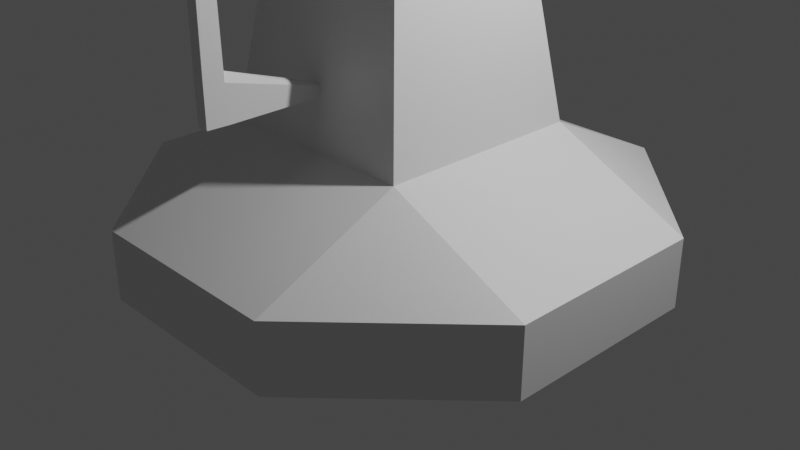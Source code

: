 # Source: OreMiner.blend  (saved by Blender 2.82.7; exported with 4.5.12 LTS)
import bpy
from mathutils import Matrix  # noqa: F401  (used for matrix-valued properties, if any)

bpy.ops.wm.read_factory_settings(use_empty=True)
scene = bpy.context.scene
scene.name = 'Scene'

# ---- collections
col_collection = bpy.data.collections.new('Collection'); scene.collection.children.link(col_collection)

# ---- materials (node trees are filled in below, after node groups)
mat_material = bpy.data.materials.new('Material')
mat_material.alpha_threshold = 0.0
mat_material.use_transparent_shadow = False
mat_material.line_color = (0.0, 0.0, 0.0, 1.0)

# ---- material node trees
mat_material.use_nodes = True; mat_material.node_tree.nodes.clear()
_N = mat_material.node_tree.nodes; _L = mat_material.node_tree.links
n0 = _N.new('ShaderNodeOutputMaterial'); n0.name = 'Material Output'; n0.location = (300, 300)
n1 = _N.new('ShaderNodeBsdfPrincipled'); n1.name = 'Principled BSDF'; n1.location = (10, 300)
n1.distribution = 'GGX'
n1.subsurface_method = 'BURLEY'
n1.inputs[2].default_value = 0.4
n1.inputs[3].default_value = 1.45
n1.inputs[27].default_value = (0.0, 0.0, 0.0, 1.0)
n1.inputs[28].default_value = 1.0
_L.new(n1.outputs[0], n0.inputs[0])
n0.is_active_output = True

# ---- world
world_world = bpy.data.worlds.new('World'); scene.world = world_world
world_world.use_nodes = True; world_world.node_tree.nodes.clear()
_N = world_world.node_tree.nodes; _L = world_world.node_tree.links
n0 = _N.new('ShaderNodeOutputWorld'); n0.name = 'World Output'; n0.location = (300, 300)
n1 = _N.new('ShaderNodeBackground'); n1.name = 'Background'; n1.location = (10, 300)
n1.inputs[0].default_value = (0.05088, 0.05088, 0.05088, 1.0)
_L.new(n1.outputs[0], n0.inputs[0])
n0.is_active_output = True
world_world.color = (0.05088, 0.05088, 0.05088)
world_world.use_sun_shadow = False
world_world.sun_shadow_jitter_overblur = 0.0

# ---- cameras
cam_camera = bpy.data.cameras.new('Camera')
cam_camera.clip_end = 100.0
cam_camera.ortho_scale = 7.314

# ---- lights
light_light = bpy.data.lights.new('Light', 'POINT')
light_light.transmission_factor = 0.0
light_light.energy = 1000.0
light_light.shadow_soft_size = 0.1
light_light.shadow_maximum_resolution = 0.006
light_light.use_absolute_resolution = True

# ---- meshes
me_cube = bpy.data.meshes.new('Cube')
me_cube.from_pydata([(0.3777, 1.0, 0.3777), (0.3777, 0.3777, 1.0), (1.0, 0.3777, 0.3777), (0.3777, 0.3777, -1.0), (0.3777, 1.0, -0.3777), (1.0, 0.3777, -0.3777), (1.0, -0.3777, 0.3777), (0.3777, -0.3777, 1.0), (0.3777, -1.0, 0.3777), (1.0, -0.3777, -0.3777), (0.3777, -1.0, -0.3777), (0.3777, -0.3777, -1.0), (-0.3777, 1.0, 0.3777), (-1.0, 0.3777, 0.3777), (-0.3777, 0.3777, 1.0), (-1.0, 0.3777, -0.3777), (-0.3777, 1.0, -0.3777), (-0.3777, 0.3777, -1.0), (-1.0, -0.3777, 0.3777), (-0.3777, -1.0, 0.3777), (-0.3777, -0.3777, 1.0), (-0.3777, -0.3777, -1.0), (-0.3777, -1.0, -0.3777), (-1.0, -0.3777, -0.3777), (-0.2115, 0.2115, 7.264), (0.2115, 0.2115, 7.264), (-0.2115, -0.2115, 7.264), (0.2115, -0.2115, 7.264), (0.3777, -0.3777, 3.039), (0.2115, -0.2115, 3.205), (-0.2115, -0.2115, 3.205), (-0.3777, -0.3777, 3.039), (0.3777, 0.3777, 3.039), (0.2115, 0.2115, 3.205), (-0.2115, 0.2115, 3.205), (-0.3777, 0.3777, 3.039), (0.2115, -0.2115, 5.263), (0.2115, 0.2115, 5.263), (-0.2115, -0.2115, 5.263), (-0.2115, 0.2115, 5.263), (0.2115, 0.2115, 6.263), (-0.2115, -0.2115, 6.263), (0.2115, -0.2115, 6.263), (-0.2115, 0.2115, 6.263), (0.2115, -0.2115, 4.234), (-0.2115, 0.2115, 4.234), (0.2115, 0.2115, 4.234), (-0.2115, -0.2115, 4.234), (-0.2115, -0.2115, 8.337), (-0.2115, 0.2115, 8.337), (0.2115, -0.2115, 8.337), (0.2115, 0.2115, 8.337), (0.3759, 0.2115, 7.264), (0.3759, -0.2115, 7.264), (0.3759, 0.2115, 8.337), (0.3759, -0.2115, 8.337), (0.2115, -0.3669, 7.264), (-0.2115, -0.3669, 7.264), (0.2115, -0.3669, 8.337), (-0.2115, -0.3669, 8.337), (-0.3225, -0.2115, 7.264), (-0.3225, 0.2115, 7.264), (-0.3225, -0.2115, 8.337), (-0.3225, 0.2115, 8.337), (-0.2115, 0.3704, 7.264), (0.2115, 0.3704, 7.264), (-0.2115, 0.3704, 8.337), (0.2115, 0.3704, 8.337), (-0.2115, 0.3716, 6.723), (-0.2115, 0.3716, 4.803), (0.2115, 0.3716, 4.803), (0.2115, 0.3716, 6.723), (0.4341, -0.2115, 6.723), (0.4341, -0.2115, 4.803), (0.4341, 0.2115, 4.803), (0.4341, 0.2115, 6.723), (-0.3565, 0.2115, 6.723), (-0.3565, 0.2115, 4.803), (-0.3565, -0.2115, 4.803), (-0.3565, -0.2115, 6.723), (0.2115, -0.3358, 6.723), (0.2115, -0.3358, 4.803), (-0.2115, -0.3358, 4.803), (-0.2115, -0.3358, 6.723), (-0.2115, 0.3716, 6.723), (-0.2115, 0.3716, 4.803), (0.2115, 0.3716, 4.803), (0.2115, 0.3716, 6.723), (0.4341, -0.2115, 6.723), (0.4341, -0.2115, 4.803), (0.4341, 0.2115, 4.803), (0.4341, 0.2115, 6.723), (-0.3565, 0.2115, 6.723), (-0.3565, 0.2115, 4.803), (-0.3565, -0.2115, 4.803), (-0.3565, -0.2115, 6.723), (0.2115, -0.3358, 6.723), (0.2115, -0.3358, 4.803), (-0.2115, -0.3358, 4.803), (-0.2115, -0.3358, 6.723), (0.5602, -0.07274, 6.723), (0.5602, -0.07274, 4.803), (0.5602, 0.07274, 4.803), (0.5602, 0.07274, 6.723), (0.05805, -0.5371, 6.723), (0.05805, -0.5371, 4.803), (-0.05805, -0.5371, 4.803), (-0.05805, -0.5371, 6.723), (-0.5782, 0.05492, 6.723), (-0.5782, 0.05492, 4.803), (-0.5782, -0.05492, 4.803), (-0.5782, -0.05492, 6.723), (-0.05173, 0.5508, 6.723), (-0.05173, 0.5508, 4.803), (0.05173, 0.5508, 4.803), (0.05173, 0.5508, 6.723), (0.05805, -0.5371, 5.099), (-4.843e-08, -0.5371, 4.803), (-0.05805, -0.5371, 5.099), (-4.843e-08, -0.5371, 6.723), (-4.843e-08, -0.5371, 5.099), (0.02354, -0.7096, 5.03), (0.02354, -0.7096, 4.873), (-4.926e-08, -0.7096, 4.873), (-0.02354, -0.7096, 4.873), (-0.02354, -0.7096, 5.03), (-4.926e-08, -0.7096, 5.03), (0.02354, -0.7488, 5.03), (0.02354, -0.7488, 4.873), (-4.926e-08, -0.7488, 4.873), (-0.02354, -0.7488, 4.873), (-0.02354, -0.7488, 5.03), (-4.926e-08, -0.7488, 5.03), (-4.926e-08, -0.7096, 1.685), (-0.02354, -0.7096, 1.685), (0.02354, -0.7096, 1.685), (-0.02354, -0.7488, 1.685), (-4.926e-08, -0.7488, 1.685), (0.02354, -0.7488, 1.685), (-4.926e-08, -0.7096, 1.555), (-0.02354, -0.7096, 1.555), (0.02354, -0.7096, 1.555), (-0.02354, -0.7488, 1.555), (-4.926e-08, -0.7488, 1.555), (0.02354, -0.7488, 1.555), (-4.926e-08, -0.2627, 1.685), (-0.02354, -0.2627, 1.685), (0.02354, -0.2627, 1.685), (0.02354, -0.2627, 1.555), (-4.926e-08, -0.2627, 1.555), (-0.02354, -0.2627, 1.555)], [], [(17, 3, 11, 21), (23, 18, 13, 15), (10, 8, 19, 22), (26, 27, 56, 57), (5, 2, 6, 9), (0, 1, 2), (3, 4, 5), (6, 7, 8), (9, 10, 11), (12, 13, 14), (15, 16, 17), (18, 19, 20), (21, 22, 23), (17, 21, 23, 15), (3, 17, 16, 4), (2, 5, 4, 0), (22, 19, 18, 23), (8, 10, 9, 6), (12, 16, 15, 13), (7, 20, 19, 8), (1, 7, 6, 2), (21, 11, 10, 22), (20, 14, 13, 18), (14, 1, 0, 12), (11, 3, 5, 9), (16, 12, 0, 4), (7, 1, 32, 28), (1, 14, 35, 32), (14, 20, 31, 35), (43, 41, 26, 24), (29, 30, 31, 28), (33, 29, 28, 32), (30, 34, 35, 31), (34, 33, 32, 35), (20, 7, 28, 31), (42, 40, 25, 27), (41, 42, 27, 26), (40, 43, 24, 25), (46, 45, 39, 37), (47, 44, 36, 38), (44, 46, 37, 36), (45, 47, 38, 39), (39, 43, 68, 69), (42, 41, 83, 80), (42, 36, 73, 72), (38, 41, 79, 78), (34, 30, 47, 45), (29, 33, 46, 44), (30, 29, 44, 47), (33, 34, 45, 46), (51, 49, 48, 50), (27, 25, 52, 53), (48, 49, 63, 62), (24, 49, 66, 64), (53, 52, 54, 55), (25, 51, 54, 52), (50, 27, 53, 55), (51, 50, 55, 54), (57, 56, 58, 59), (48, 26, 57, 59), (50, 48, 59, 58), (27, 50, 58, 56), (61, 60, 62, 63), (49, 24, 61, 63), (26, 48, 62, 60), (24, 26, 60, 61), (65, 64, 66, 67), (49, 51, 67, 66), (51, 25, 65, 67), (25, 24, 64, 65), (72, 73, 89, 88), (43, 40, 71, 68), (40, 37, 70, 71), (37, 39, 69, 70), (69, 68, 84, 85), (40, 42, 72, 75), (37, 40, 75, 74), (36, 37, 74, 73), (80, 83, 99, 96), (39, 38, 78, 77), (43, 39, 77, 76), (41, 43, 76, 79), (79, 76, 92, 95), (36, 42, 80, 81), (41, 38, 82, 83), (38, 36, 81, 82), (84, 87, 115, 112), (90, 91, 103, 102), (93, 94, 110, 109), (99, 98, 106, 118, 107), (70, 69, 85, 86), (76, 77, 93, 92), (73, 74, 90, 89), (81, 80, 96, 97), (71, 70, 86, 87), (77, 78, 94, 93), (74, 75, 91, 90), (82, 81, 97, 98), (68, 71, 87, 84), (78, 79, 95, 94), (75, 72, 88, 91), (83, 82, 98, 99), (101, 102, 103, 100), (88, 89, 101, 100), (91, 88, 100, 103), (89, 90, 102, 101), (120, 116, 104, 119), (97, 96, 104, 116, 105), (96, 99, 107, 119, 104), (98, 97, 105, 117, 106), (109, 110, 111, 108), (94, 95, 111, 110), (92, 93, 109, 108), (95, 92, 108, 111), (114, 113, 112, 115), (86, 85, 113, 114), (87, 86, 114, 115), (85, 84, 112, 113), (118, 120, 119, 107), (116, 120, 126, 121), (105, 116, 121, 122), (122, 128, 138, 135), (125, 124, 130, 131), (117, 105, 122, 123), (106, 117, 123, 124), (120, 118, 125, 126), (118, 106, 124, 125), (130, 129, 132, 131), (129, 128, 127, 132), (121, 126, 132, 127), (128, 129, 137, 138), (122, 121, 127, 128), (126, 125, 131, 132), (135, 138, 144, 141), (139, 140, 150, 149), (124, 123, 133, 134), (130, 124, 134, 136), (123, 122, 135, 133), (129, 130, 136, 137), (140, 139, 143, 142), (139, 141, 144, 143), (138, 137, 143, 144), (136, 134, 140, 142), (133, 135, 147, 145), (137, 136, 142, 143), (145, 147, 148, 149), (146, 145, 149, 150), (141, 139, 149, 148), (140, 134, 146, 150), (134, 133, 145, 146), (135, 141, 148, 147)])
_uv = me_cube.uv_layers.new(name='UVMap')
_uv.uv.foreach_set('vector', [0.2028, 0.5778, 0.2972, 0.5778, 0.2972, 0.6722, 0.2028, 0.6722, 0.4528, 0.07778, 0.5472, 0.07778, 0.5472, 0.1722, 0.4528, 0.1722, 0.4528, 0.8278, 0.5472, 0.8278, 0.5472, 0.9222, 0.4528, 0.9222, 0.7764, 0.6514, 0.7236, 0.6514, 0.7236, 0.6514, 0.7764, 0.6514, 0.4528, 0.5778, 0.5472, 0.5778, 0.5472, 0.6722, 0.4528, 0.6722, 0.5472, 0.4222, 0.625, 0.4222, 0.5472, 0.5, 0.2972, 0.5778, 0.2972, 0.5, 0.375, 0.5778, 0.5472, 0.6722, 0.625, 0.6722, 0.5472, 0.75, 0.4528, 0.6722, 0.4528, 0.75, 0.375, 0.6722, 0.5472, 0.3278, 0.5472, 0.25, 0.625, 0.3278, 0.4528, 0.1722, 0.4528, 0.25, 0.375, 0.1722, 0.5472, 0.07778, 0.5472, 0.0, 0.625, 0.07778, 0.2028, 0.6722, 0.2028, 0.75, 0.125, 0.6722, 0.2028, 0.5778, 0.2028, 0.6722, 0.125, 0.6722, 0.125, 0.5778, 0.2972, 0.5778, 0.2028, 0.5778, 0.2028, 0.5, 0.2972, 0.5, 0.5472, 0.5778, 0.4528, 0.5778, 0.4528, 0.4222, 0.5472, 0.4222, 0.4528, 0.9222, 0.5472, 0.9222, 0.5472, 1.0, 0.4528, 1.0, 0.5472, 0.8278, 0.4528, 0.8278, 0.4528, 0.6722, 0.5472, 0.6722, 0.5472, 0.3278, 0.4528, 0.3278, 0.4528, 0.1722, 0.5472, 0.1722, 0.7028, 0.6722, 0.7972, 0.6722, 0.7972, 0.75, 0.7028, 0.75, 0.7028, 0.5778, 0.7028, 0.6722, 0.5472, 0.6722, 0.5472, 0.5778, 0.2028, 0.6722, 0.2972, 0.6722, 0.2972, 0.75, 0.2028, 0.75, 0.7972, 0.6722, 0.7972, 0.5778, 0.875, 0.5778, 0.875, 0.6722, 0.7972, 0.5778, 0.7028, 0.5778, 0.7028, 0.5, 0.7972, 0.5, 0.2972, 0.6722, 0.2972, 0.5778, 0.4528, 0.5778, 0.4528, 0.6722, 0.4528, 0.3278, 0.5472, 0.3278, 0.5472, 0.4222, 0.4528, 0.4222, 0.7028, 0.6722, 0.7028, 0.5778, 0.7028, 0.5778, 0.7028, 0.6722, 0.7028, 0.5778, 0.7972, 0.5778, 0.7972, 0.5778, 0.7028, 0.5778, 0.7972, 0.5778, 0.7972, 0.6722, 0.7972, 0.6722, 0.7972, 0.5778, 0.7764, 0.5986, 0.7764, 0.6514, 0.7764, 0.6514, 0.7764, 0.5986, 0.7236, 0.6514, 0.7764, 0.6514, 0.7972, 0.6722, 0.7028, 0.6722, 0.7236, 0.5986, 0.7236, 0.6514, 0.7028, 0.6722, 0.7028, 0.5778, 0.7764, 0.6514, 0.7764, 0.5986, 0.7972, 0.5778, 0.7972, 0.6722, 0.7764, 0.5986, 0.7236, 0.5986, 0.7028, 0.5778, 0.7972, 0.5778, 0.7972, 0.6722, 0.7028, 0.6722, 0.7028, 0.6722, 0.7972, 0.6722, 0.7236, 0.6514, 0.7236, 0.5986, 0.7236, 0.5986, 0.7236, 0.6514, 0.7764, 0.6514, 0.7236, 0.6514, 0.7236, 0.6514, 0.7764, 0.6514, 0.7236, 0.5986, 0.7764, 0.5986, 0.7764, 0.5986, 0.7236, 0.5986, 0.7236, 0.5986, 0.7764, 0.5986, 0.7764, 0.5986, 0.7236, 0.5986, 0.7764, 0.6514, 0.7236, 0.6514, 0.7236, 0.6514, 0.7764, 0.6514, 0.7236, 0.6514, 0.7236, 0.5986, 0.7236, 0.5986, 0.7236, 0.6514, 0.7764, 0.5986, 0.7764, 0.6514, 0.7764, 0.6514, 0.7764, 0.5986, 0.7764, 0.5986, 0.7764, 0.5986, 0.7764, 0.5986, 0.7764, 0.5986, 0.7236, 0.6514, 0.7764, 0.6514, 0.7764, 0.6514, 0.7236, 0.6514, 0.7236, 0.6514, 0.7236, 0.6514, 0.7236, 0.6514, 0.7236, 0.6514, 0.7764, 0.6514, 0.7764, 0.6514, 0.7764, 0.6514, 0.7764, 0.6514, 0.7764, 0.5986, 0.7764, 0.6514, 0.7764, 0.6514, 0.7764, 0.5986, 0.7236, 0.6514, 0.7236, 0.5986, 0.7236, 0.5986, 0.7236, 0.6514, 0.7764, 0.6514, 0.7236, 0.6514, 0.7236, 0.6514, 0.7764, 0.6514, 0.7236, 0.5986, 0.7764, 0.5986, 0.7764, 0.5986, 0.7236, 0.5986, 0.7236, 0.5986, 0.7764, 0.5986, 0.7764, 0.6514, 0.7236, 0.6514, 0.7236, 0.6514, 0.7236, 0.5986, 0.7236, 0.5986, 0.7236, 0.6514, 0.7764, 0.6514, 0.7764, 0.5986, 0.7764, 0.5986, 0.7764, 0.6514, 0.7764, 0.5986, 0.7764, 0.5986, 0.7764, 0.5986, 0.7764, 0.5986, 0.7236, 0.6514, 0.7236, 0.5986, 0.7236, 0.5986, 0.7236, 0.6514, 0.7236, 0.5986, 0.7236, 0.5986, 0.7236, 0.5986, 0.7236, 0.5986, 0.7236, 0.6514, 0.7236, 0.6514, 0.7236, 0.6514, 0.7236, 0.6514, 0.7236, 0.5986, 0.7236, 0.6514, 0.7236, 0.6514, 0.7236, 0.5986, 0.7764, 0.6514, 0.7236, 0.6514, 0.7236, 0.6514, 0.7764, 0.6514, 0.7764, 0.6514, 0.7764, 0.6514, 0.7764, 0.6514, 0.7764, 0.6514, 0.7236, 0.6514, 0.7764, 0.6514, 0.7764, 0.6514, 0.7236, 0.6514, 0.7236, 0.6514, 0.7236, 0.6514, 0.7236, 0.6514, 0.7236, 0.6514, 0.7764, 0.5986, 0.7764, 0.6514, 0.7764, 0.6514, 0.7764, 0.5986, 0.7764, 0.5986, 0.7764, 0.5986, 0.7764, 0.5986, 0.7764, 0.5986, 0.7764, 0.6514, 0.7764, 0.6514, 0.7764, 0.6514, 0.7764, 0.6514, 0.7764, 0.5986, 0.7764, 0.6514, 0.7764, 0.6514, 0.7764, 0.5986, 0.7236, 0.5986, 0.7764, 0.5986, 0.7764, 0.5986, 0.7236, 0.5986, 0.7764, 0.5986, 0.7236, 0.5986, 0.7236, 0.5986, 0.7764, 0.5986, 0.7236, 0.5986, 0.7236, 0.5986, 0.7236, 0.5986, 0.7236, 0.5986, 0.7236, 0.5986, 0.7764, 0.5986, 0.7764, 0.5986, 0.7236, 0.5986, 0.7236, 0.6514, 0.7236, 0.6514, 0.7236, 0.6514, 0.7236, 0.6514, 0.7764, 0.5986, 0.7236, 0.5986, 0.7236, 0.5986, 0.7764, 0.5986, 0.7236, 0.5986, 0.7236, 0.5986, 0.7236, 0.5986, 0.7236, 0.5986, 0.7236, 0.5986, 0.7764, 0.5986, 0.7764, 0.5986, 0.7236, 0.5986, 0.7764, 0.5986, 0.7764, 0.5986, 0.7764, 0.5986, 0.7764, 0.5986, 0.7236, 0.5986, 0.7236, 0.6514, 0.7236, 0.6514, 0.7236, 0.5986, 0.7236, 0.5986, 0.7236, 0.5986, 0.7236, 0.5986, 0.7236, 0.5986, 0.7236, 0.6514, 0.7236, 0.5986, 0.7236, 0.5986, 0.7236, 0.6514, 0.7236, 0.6514, 0.7764, 0.6514, 0.7764, 0.6514, 0.7236, 0.6514, 0.7764, 0.5986, 0.7764, 0.6514, 0.7764, 0.6514, 0.7764, 0.5986, 0.7764, 0.5986, 0.7764, 0.5986, 0.7764, 0.5986, 0.7764, 0.5986, 0.7764, 0.6514, 0.7764, 0.5986, 0.7764, 0.5986, 0.7764, 0.6514, 0.7764, 0.6514, 0.7764, 0.5986, 0.7764, 0.5986, 0.7764, 0.6514, 0.7236, 0.6514, 0.7236, 0.6514, 0.7236, 0.6514, 0.7236, 0.6514, 0.7764, 0.6514, 0.7764, 0.6514, 0.7764, 0.6514, 0.7764, 0.6514, 0.7764, 0.6514, 0.7236, 0.6514, 0.7236, 0.6514, 0.7764, 0.6514, 0.7764, 0.5986, 0.7236, 0.5986, 0.7236, 0.5986, 0.7764, 0.5986, 0.7236, 0.5986, 0.7236, 0.5986, 0.7236, 0.5986, 0.7236, 0.5986, 0.7764, 0.5986, 0.7764, 0.6514, 0.7764, 0.6514, 0.7764, 0.5986, 0.7764, 0.6514, 0.7764, 0.6514, 0.7764, 0.6514, 0.7764, 0.6514, 0.7764, 0.6514, 0.7236, 0.5986, 0.7764, 0.5986, 0.7764, 0.5986, 0.7236, 0.5986, 0.7764, 0.5986, 0.7764, 0.5986, 0.7764, 0.5986, 0.7764, 0.5986, 0.7236, 0.6514, 0.7236, 0.5986, 0.7236, 0.5986, 0.7236, 0.6514, 0.7236, 0.6514, 0.7236, 0.6514, 0.7236, 0.6514, 0.7236, 0.6514, 0.7236, 0.5986, 0.7236, 0.5986, 0.7236, 0.5986, 0.7236, 0.5986, 0.7764, 0.5986, 0.7764, 0.6514, 0.7764, 0.6514, 0.7764, 0.5986, 0.7236, 0.5986, 0.7236, 0.5986, 0.7236, 0.5986, 0.7236, 0.5986, 0.7764, 0.6514, 0.7236, 0.6514, 0.7236, 0.6514, 0.7764, 0.6514, 0.7764, 0.5986, 0.7236, 0.5986, 0.7236, 0.5986, 0.7764, 0.5986, 0.7764, 0.6514, 0.7764, 0.6514, 0.7764, 0.6514, 0.7764, 0.6514, 0.7236, 0.5986, 0.7236, 0.6514, 0.7236, 0.6514, 0.7236, 0.5986, 0.7764, 0.6514, 0.7764, 0.6514, 0.7764, 0.6514, 0.7764, 0.6514, 0.7236, 0.6514, 0.7236, 0.5986, 0.7236, 0.5986, 0.7236, 0.6514, 0.7236, 0.6514, 0.7236, 0.6514, 0.7236, 0.6514, 0.7236, 0.6514, 0.7236, 0.5986, 0.7236, 0.6514, 0.7236, 0.6514, 0.7236, 0.5986, 0.7236, 0.6514, 0.7236, 0.5986, 0.7236, 0.5986, 0.7236, 0.6514, 0.75, 0.6514, 0.7236, 0.6514, 0.7236, 0.6514, 0.75, 0.6514, 0.7236, 0.6514, 0.7236, 0.6514, 0.7236, 0.6514, 0.7236, 0.6514, 0.7236, 0.6514, 0.7236, 0.6514, 0.7764, 0.6514, 0.7764, 0.6514, 0.75, 0.6514, 0.7236, 0.6514, 0.7764, 0.6514, 0.7236, 0.6514, 0.7236, 0.6514, 0.75, 0.6514, 0.7764, 0.6514, 0.7764, 0.5986, 0.7764, 0.6514, 0.7764, 0.6514, 0.7764, 0.5986, 0.7764, 0.6514, 0.7764, 0.6514, 0.7764, 0.6514, 0.7764, 0.6514, 0.7764, 0.5986, 0.7764, 0.5986, 0.7764, 0.5986, 0.7764, 0.5986, 0.7764, 0.6514, 0.7764, 0.5986, 0.7764, 0.5986, 0.7764, 0.6514, 0.7236, 0.5986, 0.7764, 0.5986, 0.7764, 0.5986, 0.7236, 0.5986, 0.7236, 0.5986, 0.7764, 0.5986, 0.7764, 0.5986, 0.7236, 0.5986, 0.7236, 0.5986, 0.7236, 0.5986, 0.7236, 0.5986, 0.7236, 0.5986, 0.7764, 0.5986, 0.7764, 0.5986, 0.7764, 0.5986, 0.7764, 0.5986, 0.7764, 0.6514, 0.75, 0.6514, 0.75, 0.6514, 0.7764, 0.6514, 0.7236, 0.6514, 0.75, 0.6514, 0.75, 0.6514, 0.7236, 0.6514, 0.7236, 0.6514, 0.7236, 0.6514, 0.7236, 0.6514, 0.7236, 0.6514, 0.7236, 0.6514, 0.7236, 0.6514, 0.7236, 0.6514, 0.7236, 0.6514, 0.7764, 0.6514, 0.7764, 0.6514, 0.7764, 0.6514, 0.7764, 0.6514, 0.75, 0.6514, 0.7236, 0.6514, 0.7236, 0.6514, 0.75, 0.6514, 0.7764, 0.6514, 0.75, 0.6514, 0.75, 0.6514, 0.7764, 0.6514, 0.75, 0.6514, 0.7764, 0.6514, 0.7764, 0.6514, 0.75, 0.6514, 0.7764, 0.6514, 0.7764, 0.6514, 0.7764, 0.6514, 0.7764, 0.6514, 0.7764, 0.6514, 0.75, 0.6514, 0.75, 0.6514, 0.7764, 0.6514, 0.75, 0.6514, 0.7236, 0.6514, 0.7236, 0.6514, 0.75, 0.6514, 0.7236, 0.6514, 0.75, 0.6514, 0.75, 0.6514, 0.7236, 0.6514, 0.7236, 0.6514, 0.75, 0.6514, 0.75, 0.6514, 0.7236, 0.6514, 0.7236, 0.6514, 0.7236, 0.6514, 0.7236, 0.6514, 0.7236, 0.6514, 0.75, 0.6514, 0.7764, 0.6514, 0.7764, 0.6514, 0.75, 0.6514, 0.7236, 0.6514, 0.7236, 0.6514, 0.7236, 0.6514, 0.7236, 0.6514, 0.75, 0.6514, 0.7764, 0.6514, 0.7764, 0.6514, 0.75, 0.6514, 0.7764, 0.6514, 0.75, 0.6514, 0.75, 0.6514, 0.7764, 0.6514, 0.7764, 0.6514, 0.7764, 0.6514, 0.7764, 0.6514, 0.7764, 0.6514, 0.75, 0.6514, 0.7236, 0.6514, 0.7236, 0.6514, 0.75, 0.6514, 0.75, 0.6514, 0.7764, 0.6514, 0.7764, 0.6514, 0.75, 0.6514, 0.7764, 0.6514, 0.75, 0.6514, 0.75, 0.6514, 0.7764, 0.6514, 0.75, 0.6514, 0.7236, 0.6514, 0.7236, 0.6514, 0.75, 0.6514, 0.7236, 0.6514, 0.75, 0.6514, 0.75, 0.6514, 0.7236, 0.6514, 0.7764, 0.6514, 0.7764, 0.6514, 0.7764, 0.6514, 0.7764, 0.6514, 0.75, 0.6514, 0.7236, 0.6514, 0.7236, 0.6514, 0.75, 0.6514, 0.75, 0.6514, 0.7764, 0.6514, 0.7764, 0.6514, 0.75, 0.6514, 0.75, 0.6514, 0.7236, 0.6514, 0.7236, 0.6514, 0.75, 0.6514, 0.7764, 0.6514, 0.75, 0.6514, 0.75, 0.6514, 0.7764, 0.6514, 0.7236, 0.6514, 0.75, 0.6514, 0.75, 0.6514, 0.7236, 0.6514, 0.7764, 0.6514, 0.7764, 0.6514, 0.7764, 0.6514, 0.7764, 0.6514, 0.7764, 0.6514, 0.75, 0.6514, 0.75, 0.6514, 0.7764, 0.6514, 0.7236, 0.6514, 0.7236, 0.6514, 0.7236, 0.6514, 0.7236, 0.6514])
me_cube.materials.append(mat_material)
me_cube.use_remesh_preserve_volume = False
me_cube.use_remesh_preserve_attributes = False
me_cube.use_mirror_vertex_groups = False
me_cube.update()

# ---- objects
ob_cube = bpy.data.objects.new('Cube', me_cube)
ob_light = bpy.data.objects.new('Light', light_light)
ob_camera = bpy.data.objects.new('Camera', cam_camera)

# ---- transforms, parenting, visibility, modifiers, constraints
ob_cube.location = (0.0, 0.0, 0.0)
ob_cube.scale = (3.0, 3.0, 1.0)
ob_cube.lock_rotations_4d = False
ob_cube.empty_display_type = 'ARROWS'
ob_cube.lineart.crease_threshold = 0.0
_m = ob_cube.modifiers.new('Smooth', 'SMOOTH')
_m.factor = 0.8509
ob_light.location = (4.076, 1.005, 5.904)
ob_light.rotation_euler = (0.6503, 0.05522, 1.866)
ob_light.lock_rotations_4d = False
ob_light.empty_display_type = 'ARROWS'
ob_light.color = (0.0, 0.0, 0.0, 0.0)
ob_light.lineart.crease_threshold = 0.0
ob_camera.location = (7.359, -6.926, 4.958)
ob_camera.rotation_euler = (1.109, 0.0, 0.8149)
ob_camera.lock_rotations_4d = False
ob_camera.empty_display_type = 'ARROWS'
ob_camera.color = (0.0, 0.0, 0.0, 0.0)
ob_camera.display_type = 'WIRE'
ob_camera.lineart.crease_threshold = 0.0

# ---- collection membership
col_collection.objects.link(ob_cube)
col_collection.objects.link(ob_light)
col_collection.objects.link(ob_camera)

# ---- scene / render settings (as saved in the file)
scene.camera = ob_camera
scene.frame_start = 1; scene.frame_end = 250; scene.frame_set(1)
scene.render.engine = 'BLENDER_EEVEE_NEXT'
scene.cycles.use_denoising = False
scene.cycles.samples = 128
scene.cycles.sampling_pattern = 'TABULATED_SOBOL'
scene.cycles.use_adaptive_sampling = False
scene.cycles.use_light_tree = False
scene.view_settings.view_transform = 'Filmic'
bpy.context.view_layer.update()
